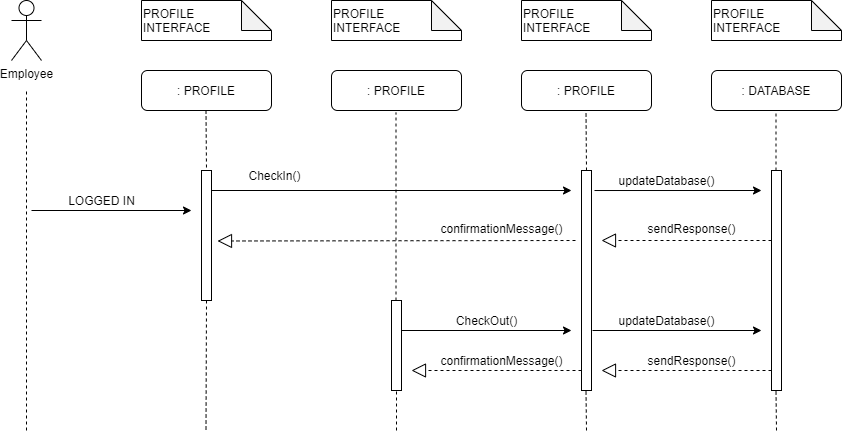

The diagram above was exported from draw.io. Its source (the exported page's mxGraphModel, read from the mxfile embedded in the PNG):
<mxGraphModel dx="868" dy="521" grid="1" gridSize="10" guides="1" tooltips="1" connect="1" arrows="1" fold="1" page="1" pageScale="1" pageWidth="1100" pageHeight="850" math="0" shadow="0">
  <root>
    <mxCell id="0" />
    <mxCell id="1" parent="0" />
    <mxCell id="MvFHcF8Ny6I8GSsRILUe-1" value="Employee" style="shape=umlActor;verticalLabelPosition=bottom;labelBackgroundColor=#ffffff;verticalAlign=top;html=1;outlineConnect=0;" vertex="1" parent="1">
      <mxGeometry x="70" y="80" width="30" height="60" as="geometry" />
    </mxCell>
    <mxCell id="MvFHcF8Ny6I8GSsRILUe-2" value="" style="endArrow=none;dashed=1;html=1;" edge="1" parent="1">
      <mxGeometry width="50" height="50" relative="1" as="geometry">
        <mxPoint x="85" y="510" as="sourcePoint" />
        <mxPoint x="85" y="170" as="targetPoint" />
      </mxGeometry>
    </mxCell>
    <mxCell id="MvFHcF8Ny6I8GSsRILUe-3" value="PROFILE&lt;br&gt;INTERFACE" style="shape=note;whiteSpace=wrap;html=1;backgroundOutline=1;darkOpacity=0.05;align=left;" vertex="1" parent="1">
      <mxGeometry x="200" y="80" width="130" height="40" as="geometry" />
    </mxCell>
    <mxCell id="MvFHcF8Ny6I8GSsRILUe-4" value="PROFILE&lt;br&gt;INTERFACE" style="shape=note;whiteSpace=wrap;html=1;backgroundOutline=1;darkOpacity=0.05;align=left;" vertex="1" parent="1">
      <mxGeometry x="390" y="80" width="130" height="40" as="geometry" />
    </mxCell>
    <mxCell id="MvFHcF8Ny6I8GSsRILUe-5" value="PROFILE&amp;nbsp;&lt;br&gt;INTERFACE" style="shape=note;whiteSpace=wrap;html=1;backgroundOutline=1;darkOpacity=0.05;align=left;" vertex="1" parent="1">
      <mxGeometry x="580" y="80" width="130" height="40" as="geometry" />
    </mxCell>
    <mxCell id="MvFHcF8Ny6I8GSsRILUe-6" value=": PROFILE" style="rounded=1;whiteSpace=wrap;html=1;" vertex="1" parent="1">
      <mxGeometry x="200" y="150" width="130" height="40" as="geometry" />
    </mxCell>
    <mxCell id="MvFHcF8Ny6I8GSsRILUe-7" value=": PROFILE" style="rounded=1;whiteSpace=wrap;html=1;" vertex="1" parent="1">
      <mxGeometry x="390" y="150" width="130" height="40" as="geometry" />
    </mxCell>
    <mxCell id="MvFHcF8Ny6I8GSsRILUe-8" value=": PROFILE" style="rounded=1;whiteSpace=wrap;html=1;" vertex="1" parent="1">
      <mxGeometry x="580" y="150" width="130" height="40" as="geometry" />
    </mxCell>
    <mxCell id="MvFHcF8Ny6I8GSsRILUe-10" value="" style="rounded=0;whiteSpace=wrap;html=1;" vertex="1" parent="1">
      <mxGeometry x="260" y="250" width="10" height="130" as="geometry" />
    </mxCell>
    <mxCell id="MvFHcF8Ny6I8GSsRILUe-13" value="" style="endArrow=none;dashed=1;html=1;" edge="1" parent="1">
      <mxGeometry width="50" height="50" relative="1" as="geometry">
        <mxPoint x="264.5" y="190" as="sourcePoint" />
        <mxPoint x="265" y="250" as="targetPoint" />
      </mxGeometry>
    </mxCell>
    <mxCell id="MvFHcF8Ny6I8GSsRILUe-14" value="" style="endArrow=none;dashed=1;html=1;" edge="1" parent="1">
      <mxGeometry width="50" height="50" relative="1" as="geometry">
        <mxPoint x="265" y="380" as="sourcePoint" />
        <mxPoint x="264.5" y="510" as="targetPoint" />
      </mxGeometry>
    </mxCell>
    <mxCell id="MvFHcF8Ny6I8GSsRILUe-15" value="" style="endArrow=classic;html=1;" edge="1" parent="1">
      <mxGeometry width="50" height="50" relative="1" as="geometry">
        <mxPoint x="270" y="270" as="sourcePoint" />
        <mxPoint x="630" y="270" as="targetPoint" />
      </mxGeometry>
    </mxCell>
    <mxCell id="MvFHcF8Ny6I8GSsRILUe-17" value="" style="rounded=0;whiteSpace=wrap;html=1;" vertex="1" parent="1">
      <mxGeometry x="450" y="380" width="10" height="90" as="geometry" />
    </mxCell>
    <mxCell id="MvFHcF8Ny6I8GSsRILUe-21" value="" style="endArrow=none;dashed=1;html=1;exitX=0.45;exitY=0;exitDx=0;exitDy=0;exitPerimeter=0;" edge="1" parent="1" source="MvFHcF8Ny6I8GSsRILUe-17">
      <mxGeometry width="50" height="50" relative="1" as="geometry">
        <mxPoint x="454.5" y="242" as="sourcePoint" />
        <mxPoint x="454.5" y="192" as="targetPoint" />
      </mxGeometry>
    </mxCell>
    <mxCell id="MvFHcF8Ny6I8GSsRILUe-22" value="" style="endArrow=none;dashed=1;html=1;" edge="1" parent="1">
      <mxGeometry width="50" height="50" relative="1" as="geometry">
        <mxPoint x="455" y="510" as="sourcePoint" />
        <mxPoint x="455" y="470" as="targetPoint" />
      </mxGeometry>
    </mxCell>
    <mxCell id="MvFHcF8Ny6I8GSsRILUe-23" value="" style="endArrow=classic;html=1;" edge="1" parent="1">
      <mxGeometry width="50" height="50" relative="1" as="geometry">
        <mxPoint x="90" y="290" as="sourcePoint" />
        <mxPoint x="250" y="290" as="targetPoint" />
      </mxGeometry>
    </mxCell>
    <mxCell id="MvFHcF8Ny6I8GSsRILUe-27" value="" style="rounded=0;whiteSpace=wrap;html=1;" vertex="1" parent="1">
      <mxGeometry x="640" y="250" width="10" height="220" as="geometry" />
    </mxCell>
    <mxCell id="MvFHcF8Ny6I8GSsRILUe-29" value="" style="endArrow=none;dashed=1;html=1;exitX=0.5;exitY=0;exitDx=0;exitDy=0;" edge="1" parent="1" source="MvFHcF8Ny6I8GSsRILUe-27">
      <mxGeometry width="50" height="50" relative="1" as="geometry">
        <mxPoint x="645" y="230" as="sourcePoint" />
        <mxPoint x="644.5" y="190" as="targetPoint" />
      </mxGeometry>
    </mxCell>
    <mxCell id="MvFHcF8Ny6I8GSsRILUe-30" value="" style="endArrow=none;dashed=1;html=1;" edge="1" parent="1">
      <mxGeometry width="50" height="50" relative="1" as="geometry">
        <mxPoint x="645" y="510" as="sourcePoint" />
        <mxPoint x="644.5" y="470" as="targetPoint" />
      </mxGeometry>
    </mxCell>
    <mxCell id="MvFHcF8Ny6I8GSsRILUe-31" value="" style="endArrow=classic;html=1;" edge="1" parent="1">
      <mxGeometry width="50" height="50" relative="1" as="geometry">
        <mxPoint x="460" y="410" as="sourcePoint" />
        <mxPoint x="630" y="410" as="targetPoint" />
      </mxGeometry>
    </mxCell>
    <mxCell id="MvFHcF8Ny6I8GSsRILUe-32" value="" style="endArrow=block;dashed=1;endFill=0;endSize=12;html=1;" edge="1" parent="1">
      <mxGeometry width="160" relative="1" as="geometry">
        <mxPoint x="640" y="450" as="sourcePoint" />
        <mxPoint x="470" y="450" as="targetPoint" />
      </mxGeometry>
    </mxCell>
    <mxCell id="MvFHcF8Ny6I8GSsRILUe-42" value="confirmationMessage()" style="text;html=1;align=center;verticalAlign=middle;resizable=0;points=[];autosize=1;" vertex="1" parent="1">
      <mxGeometry x="490" y="430" width="140" height="20" as="geometry" />
    </mxCell>
    <mxCell id="MvFHcF8Ny6I8GSsRILUe-44" value="LOGGED IN" style="text;html=1;align=center;verticalAlign=middle;resizable=0;points=[];autosize=1;" vertex="1" parent="1">
      <mxGeometry x="120" y="270" width="80" height="20" as="geometry" />
    </mxCell>
    <mxCell id="MvFHcF8Ny6I8GSsRILUe-48" value="CheckOut()" style="text;html=1;align=center;verticalAlign=middle;resizable=0;points=[];autosize=1;" vertex="1" parent="1">
      <mxGeometry x="505" y="390" width="80" height="20" as="geometry" />
    </mxCell>
    <mxCell id="MvFHcF8Ny6I8GSsRILUe-49" value="CheckIn()" style="text;html=1;align=center;verticalAlign=middle;resizable=0;points=[];autosize=1;" vertex="1" parent="1">
      <mxGeometry x="298" y="245" width="70" height="20" as="geometry" />
    </mxCell>
    <mxCell id="MvFHcF8Ny6I8GSsRILUe-50" value="" style="endArrow=block;dashed=1;endFill=0;endSize=12;html=1;" edge="1" parent="1">
      <mxGeometry width="160" relative="1" as="geometry">
        <mxPoint x="634" y="320" as="sourcePoint" />
        <mxPoint x="276" y="320.5" as="targetPoint" />
      </mxGeometry>
    </mxCell>
    <mxCell id="MvFHcF8Ny6I8GSsRILUe-51" value="confirmationMessage()" style="text;html=1;align=center;verticalAlign=middle;resizable=0;points=[];autosize=1;" vertex="1" parent="1">
      <mxGeometry x="490" y="298" width="140" height="20" as="geometry" />
    </mxCell>
    <mxCell id="MvFHcF8Ny6I8GSsRILUe-53" value="PROFILE&lt;br&gt;&lt;div&gt;&lt;span&gt;INTERFACE&lt;/span&gt;&lt;/div&gt;" style="shape=note;whiteSpace=wrap;html=1;backgroundOutline=1;darkOpacity=0.05;align=left;" vertex="1" parent="1">
      <mxGeometry x="770" y="80" width="130" height="40" as="geometry" />
    </mxCell>
    <mxCell id="MvFHcF8Ny6I8GSsRILUe-54" value=": DATABASE" style="rounded=1;whiteSpace=wrap;html=1;" vertex="1" parent="1">
      <mxGeometry x="770" y="150" width="130" height="40" as="geometry" />
    </mxCell>
    <mxCell id="MvFHcF8Ny6I8GSsRILUe-55" value="" style="rounded=0;whiteSpace=wrap;html=1;" vertex="1" parent="1">
      <mxGeometry x="830" y="250" width="10" height="220" as="geometry" />
    </mxCell>
    <mxCell id="MvFHcF8Ny6I8GSsRILUe-56" value="" style="endArrow=none;dashed=1;html=1;" edge="1" parent="1">
      <mxGeometry width="50" height="50" relative="1" as="geometry">
        <mxPoint x="834.5" y="250" as="sourcePoint" />
        <mxPoint x="834.5" y="190" as="targetPoint" />
      </mxGeometry>
    </mxCell>
    <mxCell id="MvFHcF8Ny6I8GSsRILUe-57" value="" style="endArrow=none;dashed=1;html=1;" edge="1" parent="1">
      <mxGeometry width="50" height="50" relative="1" as="geometry">
        <mxPoint x="835" y="510" as="sourcePoint" />
        <mxPoint x="834.5" y="470" as="targetPoint" />
      </mxGeometry>
    </mxCell>
    <mxCell id="MvFHcF8Ny6I8GSsRILUe-58" value="" style="endArrow=classic;html=1;exitX=1.3;exitY=0.091;exitDx=0;exitDy=0;exitPerimeter=0;" edge="1" parent="1" source="MvFHcF8Ny6I8GSsRILUe-27">
      <mxGeometry width="50" height="50" relative="1" as="geometry">
        <mxPoint x="670" y="270" as="sourcePoint" />
        <mxPoint x="820" y="270" as="targetPoint" />
      </mxGeometry>
    </mxCell>
    <mxCell id="MvFHcF8Ny6I8GSsRILUe-59" value="" style="endArrow=classic;html=1;" edge="1" parent="1">
      <mxGeometry width="50" height="50" relative="1" as="geometry">
        <mxPoint x="651" y="410" as="sourcePoint" />
        <mxPoint x="820" y="410" as="targetPoint" />
      </mxGeometry>
    </mxCell>
    <mxCell id="MvFHcF8Ny6I8GSsRILUe-60" value="" style="endArrow=block;dashed=1;endFill=0;endSize=12;html=1;" edge="1" parent="1">
      <mxGeometry width="160" relative="1" as="geometry">
        <mxPoint x="830" y="320" as="sourcePoint" />
        <mxPoint x="660" y="320" as="targetPoint" />
      </mxGeometry>
    </mxCell>
    <mxCell id="MvFHcF8Ny6I8GSsRILUe-61" value="" style="endArrow=block;dashed=1;endFill=0;endSize=12;html=1;" edge="1" parent="1">
      <mxGeometry width="160" relative="1" as="geometry">
        <mxPoint x="830" y="450" as="sourcePoint" />
        <mxPoint x="660" y="450" as="targetPoint" />
      </mxGeometry>
    </mxCell>
    <mxCell id="MvFHcF8Ny6I8GSsRILUe-62" value="updateDatabase()" style="text;html=1;align=center;verticalAlign=middle;resizable=0;points=[];autosize=1;" vertex="1" parent="1">
      <mxGeometry x="670" y="250" width="110" height="20" as="geometry" />
    </mxCell>
    <mxCell id="MvFHcF8Ny6I8GSsRILUe-63" value="updateDatabase()" style="text;html=1;align=center;verticalAlign=middle;resizable=0;points=[];autosize=1;" vertex="1" parent="1">
      <mxGeometry x="670" y="390" width="110" height="20" as="geometry" />
    </mxCell>
    <mxCell id="MvFHcF8Ny6I8GSsRILUe-64" value="sendResponse()" style="text;html=1;align=center;verticalAlign=middle;resizable=0;points=[];autosize=1;" vertex="1" parent="1">
      <mxGeometry x="700" y="298" width="100" height="20" as="geometry" />
    </mxCell>
    <mxCell id="MvFHcF8Ny6I8GSsRILUe-65" value="sendResponse()" style="text;html=1;align=center;verticalAlign=middle;resizable=0;points=[];autosize=1;" vertex="1" parent="1">
      <mxGeometry x="700" y="430" width="100" height="20" as="geometry" />
    </mxCell>
  </root>
</mxGraphModel>